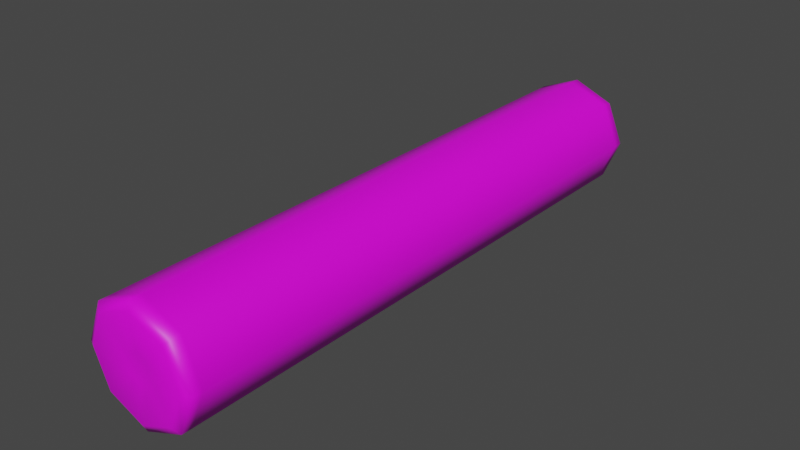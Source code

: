 # Source: Sweets_Tube.blend  (saved by Blender 3.3.6; exported with 4.5.12 LTS)
import bpy
from mathutils import Matrix  # noqa: F401  (used for matrix-valued properties, if any)

bpy.ops.wm.read_factory_settings(use_empty=True)
scene = bpy.context.scene
scene.name = 'Scene'

# ---- collections
col_collection = bpy.data.collections.new('Collection'); scene.collection.children.link(col_collection)

# ---- images (referenced by path relative to the original .blend; pixels are not part of the script)
import os
ASSET_DIR = os.environ.get("B2B_ASSET_DIR", "")  # directory of the original .blend (textures are referenced by path, not embedded)
HERE = os.path.dirname(os.path.abspath(__file__))  # packed textures are extracted next to this script under _unpacked/

def load_image(name, relpath, width, height, colorspace="sRGB"):
    """Load a texture the original file referenced (path relative to the .blend, or extracted next to this script)."""
    p = next((c for c in (os.path.join(HERE, relpath), os.path.join(ASSET_DIR, relpath)) if relpath and os.path.exists(c)), "")
    if p:
        img = bpy.data.images.load(p, check_existing=True)
        img.name = name
    else:  # same state as the original file: an image datablock whose file is absent (Cycles renders it pink)
        img = bpy.data.images.new(name, width, height)
        img.source = "FILE"
        img.filepath = "//" + (relpath or name)
    img.colorspace_settings.name = colorspace
    return img
img_dairy___meat_psd = load_image('Dairy & Meat.psd', 'Dairy & Meat.psd', 1024, 1024, 'sRGB')

# ---- materials (node trees are filled in below, after node groups)
mat_material = bpy.data.materials.new('Material')
mat_material.alpha_threshold = 0.0
mat_material.use_transparent_shadow = False
mat_material.roughness = 0.5
mat_material.line_color = (0.0, 0.0, 0.0, 1.0)

# ---- material node trees
mat_material.use_nodes = True; mat_material.node_tree.nodes.clear()
_N = mat_material.node_tree.nodes; _L = mat_material.node_tree.links
n0 = _N.new('ShaderNodeOutputMaterial'); n0.name = 'Material Output'; n0.location = (300, 300)
n1 = _N.new('ShaderNodeBsdfPrincipled'); n1.name = 'Principled BSDF'; n1.location = (10, 300)
n1.distribution = 'GGX'
n1.subsurface_method = 'RANDOM_WALK_SKIN'
n1.inputs[3].default_value = 1.45
n1.inputs[27].default_value = (0.0, 0.0, 0.0, 1.0)
n1.inputs[28].default_value = 1.0
n2 = _N.new('ShaderNodeTexImage'); n2.name = 'Image Texture'; n2.location = (-280, 280)
n2.image = img_dairy___meat_psd
n2.interpolation = 'Closest'
_L.new(n1.outputs[0], n0.inputs[0])
_L.new(n2.outputs[0], n1.inputs[0])
n0.is_active_output = True

# ---- world
world_world = bpy.data.worlds.new('World'); scene.world = world_world
world_world.use_nodes = True; world_world.node_tree.nodes.clear()
_N = world_world.node_tree.nodes; _L = world_world.node_tree.links
n0 = _N.new('ShaderNodeOutputWorld'); n0.name = 'World Output'; n0.location = (300, 300)
n1 = _N.new('ShaderNodeBackground'); n1.name = 'Background'; n1.location = (10, 300)
n1.inputs[0].default_value = (0.05088, 0.05088, 0.05088, 1.0)
_L.new(n1.outputs[0], n0.inputs[0])
n0.is_active_output = True
world_world.color = (0.05088, 0.05088, 0.05088)
world_world.use_sun_shadow = False
world_world.sun_shadow_jitter_overblur = 0.0

# ---- meshes
me_cylinder = bpy.data.meshes.new('Cylinder')
me_cylinder.from_pydata([(-1.383e-09, -1.156, -0.05224), (-1.383e-09, 1.156, -0.05224), (0.03694, -1.156, -0.03694), (0.03694, 1.156, -0.03694), (0.05224, -1.156, 5.746e-09), (0.05224, 1.156, -5.193e-09), (0.03694, -1.156, 0.03694), (0.03694, 1.156, 0.03694), (-1.383e-09, -1.156, 0.05224), (-1.383e-09, 1.156, 0.05224), (-0.03694, -1.156, 0.03694), (-0.03694, 1.156, 0.03694), (-0.05224, -1.156, 5.746e-09), (-0.05224, 1.156, -5.193e-09), (-0.03694, -1.156, -0.03694), (-0.03694, 1.156, -0.03694), (0.0, -1.15, -0.225), (0.1591, -1.15, -0.1591), (0.1591, 1.15, -0.1591), (-4.441e-16, 1.15, -0.225), (0.225, -1.15, 0.0), (0.225, 1.15, 0.0), (0.1591, -1.15, 0.1591), (0.1591, 1.15, 0.1591), (0.0, -1.15, 0.225), (-4.441e-16, 1.15, 0.225), (-0.1591, -1.15, 0.1591), (-0.1591, 1.15, 0.1591), (-0.225, -1.15, 0.0), (-0.225, 1.15, 0.0), (-0.1591, -1.15, -0.1591), (-0.1591, 1.15, -0.1591), (0.0, -1.167, -0.1924), (0.136, -1.167, -0.136), (0.136, 1.167, -0.136), (-4.441e-16, 1.167, -0.1924), (0.1924, -1.167, 4.211e-09), (0.1924, 1.167, -4.211e-09), (0.136, -1.167, 0.136), (0.136, 1.167, 0.136), (0.0, -1.167, 0.1924), (-4.441e-16, 1.167, 0.1924), (-0.136, -1.167, 0.136), (-0.136, 1.167, 0.136), (-0.1924, -1.167, 4.211e-09), (-0.1924, 1.167, -4.211e-09), (-0.136, -1.167, -0.136), (-0.136, 1.167, -0.136), (-7.401e-18, -1.112, -0.225), (-4.367e-16, 1.112, -0.225), (0.1591, 1.112, -0.1591), (0.1591, -1.112, -0.1591), (0.225, 1.112, 0.0), (0.225, -1.112, 0.0), (0.1591, 1.112, 0.1591), (0.1591, -1.112, 0.1591), (-4.367e-16, 1.112, 0.225), (-7.401e-18, -1.112, 0.225), (-0.1591, 1.112, 0.1591), (-0.1591, -1.112, 0.1591), (-0.225, 1.112, 0.0), (-0.225, -1.112, 0.0), (-0.1591, 1.112, -0.1591), (-0.1591, -1.112, -0.1591)], [], [(49, 19, 18, 50), (50, 18, 21, 52), (52, 21, 23, 54), (54, 23, 25, 56), (56, 25, 27, 58), (58, 27, 29, 60), (3, 1, 15, 13, 11, 9, 7, 5), (60, 29, 31, 62), (62, 31, 19, 49), (0, 2, 4, 6, 8, 10, 12, 14), (33, 32, 16, 17), (35, 34, 18, 19), (36, 33, 17, 20), (34, 37, 21, 18), (38, 36, 20, 22), (37, 39, 23, 21), (40, 38, 22, 24), (39, 41, 25, 23), (42, 40, 24, 26), (41, 43, 27, 25), (44, 42, 26, 28), (43, 45, 29, 27), (46, 44, 28, 30), (45, 47, 31, 29), (32, 46, 30, 16), (47, 35, 19, 31), (2, 0, 32, 33), (1, 3, 34, 35), (4, 2, 33, 36), (3, 5, 37, 34), (6, 4, 36, 38), (5, 7, 39, 37), (8, 6, 38, 40), (7, 9, 41, 39), (10, 8, 40, 42), (9, 11, 43, 41), (12, 10, 42, 44), (11, 13, 45, 43), (14, 12, 44, 46), (13, 15, 47, 45), (0, 14, 46, 32), (15, 1, 35, 47), (30, 63, 48, 16), (63, 62, 49, 48), (28, 61, 63, 30), (61, 60, 62, 63), (26, 59, 61, 28), (59, 58, 60, 61), (24, 57, 59, 26), (57, 56, 58, 59), (22, 55, 57, 24), (55, 54, 56, 57), (20, 53, 55, 22), (53, 52, 54, 55), (17, 51, 53, 20), (51, 50, 52, 53), (16, 48, 51, 17), (48, 49, 50, 51)])
me_cylinder.polygons.foreach_set('use_smooth', [True] * 58)
_uv = me_cylinder.uv_layers.new(name='UVMap')
_uv.uv.foreach_set('vector', [0.2739, 0.2503, 0.2768, 0.2473, 0.2902, 0.2606, 0.2872, 0.2636, 0.2905, 0.265, 0.2905, 0.2608, 0.3094, 0.2608, 0.3094, 0.265, 0.3127, 0.2636, 0.3098, 0.2606, 0.3231, 0.2473, 0.3261, 0.2503, 0.3275, 0.2469, 0.3233, 0.2469, 0.3233, 0.2281, 0.3275, 0.2281, 0.3261, 0.2247, 0.3231, 0.2277, 0.3098, 0.2144, 0.3127, 0.2114, 0.3094, 0.21, 0.3094, 0.2142, 0.2905, 0.2142, 0.2905, 0.21, 0.2978, 0.2428, 0.2947, 0.2397, 0.2947, 0.2353, 0.2978, 0.2322, 0.3022, 0.2322, 0.3053, 0.2353, 0.3053, 0.2397, 0.3022, 0.2428, 0.2872, 0.2114, 0.2902, 0.2144, 0.2768, 0.2277, 0.2739, 0.2247, 0.2725, 0.2281, 0.2767, 0.2281, 0.2767, 0.2469, 0.2725, 0.2469, 0.3022, 0.2322, 0.3053, 0.2353, 0.3053, 0.2397, 0.3022, 0.2428, 0.2978, 0.2428, 0.2947, 0.2397, 0.2947, 0.2353, 0.2978, 0.2322, 0.3195, 0.2294, 0.3081, 0.218, 0.3098, 0.2144, 0.3231, 0.2277, 0.2805, 0.2456, 0.2919, 0.257, 0.2902, 0.2606, 0.2768, 0.2473, 0.3195, 0.2456, 0.3195, 0.2294, 0.3233, 0.2281, 0.3233, 0.2469, 0.2919, 0.257, 0.3081, 0.257, 0.3094, 0.2608, 0.2905, 0.2608, 0.3081, 0.257, 0.3195, 0.2456, 0.3231, 0.2473, 0.3098, 0.2606, 0.3081, 0.257, 0.3195, 0.2456, 0.3231, 0.2473, 0.3098, 0.2606, 0.2919, 0.257, 0.3081, 0.257, 0.3094, 0.2608, 0.2906, 0.2608, 0.3195, 0.2456, 0.3195, 0.2294, 0.3233, 0.2281, 0.3233, 0.2469, 0.2805, 0.2456, 0.2919, 0.257, 0.2902, 0.2606, 0.2769, 0.2473, 0.3195, 0.2294, 0.3081, 0.218, 0.3098, 0.2144, 0.3231, 0.2277, 0.2805, 0.2294, 0.2805, 0.2456, 0.2767, 0.2469, 0.2767, 0.2281, 0.3081, 0.218, 0.2919, 0.218, 0.2905, 0.2142, 0.3094, 0.2142, 0.2919, 0.218, 0.2805, 0.2294, 0.2769, 0.2277, 0.2902, 0.2144, 0.2919, 0.218, 0.2805, 0.2294, 0.2768, 0.2277, 0.2902, 0.2144, 0.3081, 0.218, 0.2919, 0.218, 0.2906, 0.2142, 0.3094, 0.2142, 0.2805, 0.2294, 0.2805, 0.2456, 0.2767, 0.2469, 0.2767, 0.2281, 0.3053, 0.2353, 0.3022, 0.2322, 0.3081, 0.218, 0.3195, 0.2294, 0.2947, 0.2397, 0.2978, 0.2428, 0.2919, 0.257, 0.2805, 0.2456, 0.3053, 0.2397, 0.3053, 0.2353, 0.3195, 0.2294, 0.3195, 0.2456, 0.2978, 0.2428, 0.3022, 0.2428, 0.3081, 0.257, 0.2919, 0.257, 0.3022, 0.2428, 0.3053, 0.2397, 0.3195, 0.2456, 0.3081, 0.257, 0.3022, 0.2428, 0.3053, 0.2397, 0.3195, 0.2456, 0.3081, 0.257, 0.2978, 0.2428, 0.3022, 0.2428, 0.3081, 0.257, 0.2919, 0.257, 0.3053, 0.2397, 0.3053, 0.2353, 0.3195, 0.2294, 0.3195, 0.2456, 0.2947, 0.2397, 0.2978, 0.2428, 0.2919, 0.257, 0.2805, 0.2456, 0.3053, 0.2353, 0.3022, 0.2322, 0.3081, 0.218, 0.3195, 0.2294, 0.2947, 0.2353, 0.2947, 0.2397, 0.2805, 0.2456, 0.2805, 0.2294, 0.3022, 0.2322, 0.2978, 0.2322, 0.2919, 0.218, 0.3081, 0.218, 0.2978, 0.2322, 0.2947, 0.2353, 0.2805, 0.2294, 0.2919, 0.218, 0.2978, 0.2322, 0.2947, 0.2353, 0.2805, 0.2294, 0.2919, 0.218, 0.3022, 0.2322, 0.2978, 0.2322, 0.2919, 0.218, 0.3081, 0.218, 0.2947, 0.2353, 0.2947, 0.2397, 0.2805, 0.2456, 0.2805, 0.2294, 0.2906, 0.2142, 0.2906, 0.21, 0.3094, 0.21, 0.3094, 0.2142, 0.2084, 0.2773, 0.392, 0.2773, 0.392, 0.2915, 0.2084, 0.2915, 0.2769, 0.2277, 0.2739, 0.2247, 0.2872, 0.2114, 0.2902, 0.2144, 0.2084, 0.3768, 0.392, 0.3768, 0.392, 0.3911, 0.2084, 0.3911, 0.2767, 0.2469, 0.2725, 0.2469, 0.2725, 0.2281, 0.2767, 0.2281, 0.2084, 0.3626, 0.392, 0.3626, 0.392, 0.3768, 0.2084, 0.3768, 0.2902, 0.2606, 0.2872, 0.2636, 0.2739, 0.2503, 0.2769, 0.2473, 0.2084, 0.3484, 0.392, 0.3484, 0.392, 0.3626, 0.2084, 0.3626, 0.3094, 0.2608, 0.3094, 0.265, 0.2906, 0.265, 0.2906, 0.2608, 0.2084, 0.3342, 0.392, 0.3342, 0.392, 0.3484, 0.2084, 0.3484, 0.3231, 0.2473, 0.3261, 0.2503, 0.3128, 0.2636, 0.3098, 0.2606, 0.2084, 0.3199, 0.392, 0.3199, 0.392, 0.3342, 0.2084, 0.3342, 0.3233, 0.2281, 0.3275, 0.2281, 0.3275, 0.2469, 0.3233, 0.2469, 0.2084, 0.3057, 0.392, 0.3057, 0.392, 0.3199, 0.2084, 0.3199, 0.3098, 0.2144, 0.3128, 0.2114, 0.3261, 0.2247, 0.3231, 0.2277, 0.2084, 0.2915, 0.392, 0.2915, 0.392, 0.3057, 0.2084, 0.3057])
me_cylinder.materials.append(mat_material)
me_cylinder.update()

# ---- objects
ob_cylinder = bpy.data.objects.new('Cylinder', me_cylinder)

# ---- transforms, parenting, visibility, modifiers, constraints
ob_cylinder.location = (0.0, 0.0, 0.0)

# ---- collection membership
col_collection.objects.link(ob_cylinder)

# ---- scene / render settings (as saved in the file)
scene.frame_start = 1; scene.frame_end = 250; scene.frame_set(27)
scene.render.engine = 'BLENDER_EEVEE_NEXT'
scene.cycles.sampling_pattern = 'TABULATED_SOBOL'
scene.cycles.use_light_tree = False
scene.view_settings.view_transform = 'Filmic'
bpy.context.view_layer.update()

# ---- added for rendering (the .blend has no active camera and no usable light): camera, sun
cam_auto = bpy.data.cameras.new('AutoCamera')
cam_auto.lens = 50.0
cam_auto.sensor_width = 36.0
cam_auto.clip_end = 1000.0
ob_auto_camera = bpy.data.objects.new('AutoCamera', cam_auto)
scene.collection.objects.link(ob_auto_camera)
ob_auto_camera.location = (2.23875, -2.68651, 1.791)
ob_auto_camera.rotation_euler = (1.09748, -7.21219e-08, 0.694738)
scene.camera = ob_auto_camera
light_auto_sun = bpy.data.lights.new('AutoSun', 'SUN')
light_auto_sun.energy = 3.0
light_auto_sun.angle = 0.0523599
ob_auto_sun = bpy.data.objects.new('AutoSun', light_auto_sun)
scene.collection.objects.link(ob_auto_sun)
ob_auto_sun.rotation_euler = (0.872665, 0.174533, 0.523599)
bpy.context.view_layer.update()
